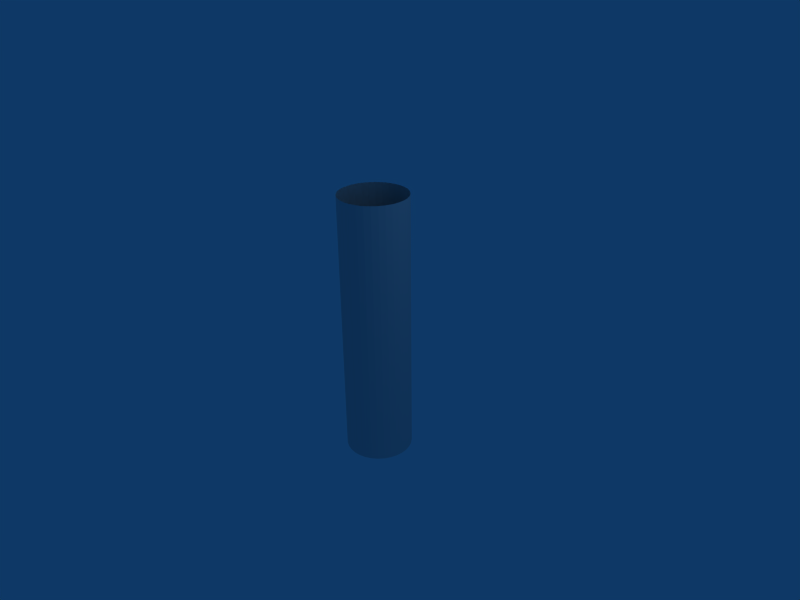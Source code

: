 # Source: stream.blend  (saved by Blender 2.49.2; exported with 4.5.12 LTS)
import bpy
from mathutils import Matrix  # noqa: F401  (used for matrix-valued properties, if any)

bpy.ops.wm.read_factory_settings(use_empty=True)
scene = bpy.context.scene
scene.name = 'Scene'

# ---- collections
col_collection_1 = bpy.data.collections.new('Collection 1'); scene.collection.children.link(col_collection_1)

# ---- world
world_world = bpy.data.worlds.new('World'); scene.world = world_world
world_world.color = (0.05656, 0.2208, 0.4)
world_world.use_sun_shadow = False
world_world.sun_shadow_jitter_overblur = 0.0
world_world.cycles.sampling_method = 'MANUAL'
world_world.cycles.sample_map_resolution = 256

# ---- cameras
cam_camera = bpy.data.cameras.new('Camera')
cam_camera.passepartout_alpha = 0.2
cam_camera.clip_end = 100.0
cam_camera.lens = 35.0
cam_camera.ortho_scale = 7.314
cam_camera.show_passepartout = False
cam_camera.show_safe_areas = True
cam_camera.dof.focus_distance = 0.0
cam_camera.dof.aperture_fstop = 128.0

# ---- lights
light_spot = bpy.data.lights.new('Spot', 'POINT')
light_spot.transmission_factor = 0.0
light_spot.cutoff_distance = 30.0
light_spot.energy = 100.0
light_spot.shadow_buffer_clip_start = 1.001
light_spot.shadow_soft_size = 1.0
light_spot.shadow_maximum_resolution = 0.006
light_spot.use_absolute_resolution = True
light_spot.cycles.use_multiple_importance_sampling = False

# ---- meshes
me_tube = bpy.data.meshes.new('Tube')
me_tube.from_pydata([(0.3536, 0.3536, -2.0), (0.4157, 0.2778, -2.0), (0.4619, 0.1913, -2.0), (0.4904, 0.09755, -2.0), (0.5, 3.775e-08, -2.0), (0.4904, -0.09755, -2.0), (0.4619, -0.1913, -2.0), (0.4157, -0.2778, -2.0), (0.3536, -0.3536, -2.0), (0.2778, -0.4157, -2.0), (0.1913, -0.4619, -2.0), (0.09755, -0.4904, -2.0), (-1.629e-07, -0.5, -2.0), (-0.09755, -0.4904, -2.0), (-0.1913, -0.4619, -2.0), (-0.2778, -0.4157, -2.0), (-0.3536, -0.3536, -2.0), (-0.4157, -0.2778, -2.0), (-0.4619, -0.1913, -2.0), (-0.4904, -0.09754, -2.0), (-0.5, 4.828e-07, -2.0), (-0.4904, 0.09755, -2.0), (-0.4619, 0.1913, -2.0), (-0.4157, 0.2778, -2.0), (-0.3536, 0.3536, -2.0), (-0.2778, 0.4157, -2.0), (-0.1913, 0.4619, -2.0), (-0.09754, 0.4904, -2.0), (8.027e-07, 0.5, -2.0), (0.09755, 0.4904, -2.0), (0.1913, 0.4619, -2.0), (0.2778, 0.4157, -2.0), (0.3536, 0.3536, 2.0), (0.4157, 0.2778, 2.0), (0.4619, 0.1913, 2.0), (0.4904, 0.09754, 2.0), (0.5, -1.123e-06, 2.0), (0.4904, -0.09755, 2.0), (0.4619, -0.1913, 2.0), (0.4157, -0.2778, 2.0), (0.3536, -0.3536, 2.0), (0.2778, -0.4157, 2.0), (0.1913, -0.4619, 2.0), (0.09755, -0.4904, 2.0), (4.649e-07, -0.5, 2.0), (-0.09754, -0.4904, 2.0), (-0.1913, -0.4619, 2.0), (-0.2778, -0.4157, 2.0), (-0.3536, -0.3536, 2.0), (-0.4157, -0.2778, 2.0), (-0.4619, -0.1913, 2.0), (-0.4904, -0.09755, 2.0), (-0.5, -2.052e-06, 2.0), (-0.4904, 0.09754, 2.0), (-0.4619, 0.1913, 2.0), (-0.4157, 0.2778, 2.0), (-0.3536, 0.3536, 2.0), (-0.2778, 0.4157, 2.0), (-0.1913, 0.4619, 2.0), (-0.09755, 0.4904, 2.0), (-3.64e-06, 0.5, 2.0), (0.09754, 0.4904, 2.0), (0.1913, 0.4619, 2.0), (0.2778, 0.4157, 2.0)], [], [(0, 32, 33, 1), (1, 33, 34, 2), (2, 34, 35, 3), (3, 35, 36, 4), (4, 36, 37, 5), (5, 37, 38, 6), (6, 38, 39, 7), (7, 39, 40, 8), (8, 40, 41, 9), (9, 41, 42, 10), (10, 42, 43, 11), (11, 43, 44, 12), (12, 44, 45, 13), (13, 45, 46, 14), (14, 46, 47, 15), (15, 47, 48, 16), (16, 48, 49, 17), (17, 49, 50, 18), (18, 50, 51, 19), (19, 51, 52, 20), (20, 52, 53, 21), (21, 53, 54, 22), (22, 54, 55, 23), (23, 55, 56, 24), (24, 56, 57, 25), (25, 57, 58, 26), (26, 58, 59, 27), (27, 59, 60, 28), (28, 60, 61, 29), (29, 61, 62, 30), (30, 62, 63, 31), (32, 0, 31, 63)])
_uv = me_tube.uv_layers.new(name='UVTex')
_uv.uv.foreach_set('vector', [0.03125, 0.1563, 1.031, 0.1563, 1.031, 0.1875, 0.03125, 0.1875, 0.03125, 0.1875, 1.031, 0.1875, 1.031, 0.2188, 0.03125, 0.2188, 0.03125, 0.2188, 1.031, 0.2188, 1.031, 0.25, 0.03125, 0.25, 0.03125, 0.25, 1.031, 0.25, 1.031, 0.2813, 0.03125, 0.2813, 0.03125, 0.2813, 1.031, 0.2813, 1.031, 0.3125, 0.03125, 0.3125, 0.03125, 0.3125, 1.031, 0.3125, 1.031, 0.3438, 0.03125, 0.3438, 0.03125, 0.3438, 1.031, 0.3438, 1.031, 0.375, 0.03125, 0.375, 0.03125, 0.375, 1.031, 0.375, 1.031, 0.4063, 0.03125, 0.4063, 0.03125, 0.4063, 1.031, 0.4063, 1.031, 0.4375, 0.03125, 0.4375, 0.03125, 0.4375, 1.031, 0.4375, 1.031, 0.4688, 0.03125, 0.4688, 0.03125, 0.4688, 1.031, 0.4688, 1.031, 0.5, 0.03125, 0.5, 0.03125, 0.5, 1.031, 0.5, 1.031, 0.5313, 0.03125, 0.5313, 0.03125, 0.5313, 1.031, 0.5313, 1.031, 0.5625, 0.03125, 0.5625, 0.03125, 0.5625, 1.031, 0.5625, 1.031, 0.5938, 0.03125, 0.5938, 0.03125, 0.5938, 1.031, 0.5938, 1.031, 0.625, 0.03125, 0.625, 0.03125, 0.625, 1.031, 0.625, 1.031, 0.6562, 0.03125, 0.6563, 0.03125, 0.6563, 1.031, 0.6562, 1.031, 0.6875, 0.03125, 0.6875, 0.03125, 0.6875, 1.031, 0.6875, 1.031, 0.7187, 0.03125, 0.7188, 0.03125, 0.7188, 1.031, 0.7187, 1.031, 0.75, 0.03125, 0.75, 0.03125, 0.75, 1.031, 0.75, 1.031, 0.7812, 0.03125, 0.7813, 0.03125, 0.7813, 1.031, 0.7812, 1.031, 0.8125, 0.03125, 0.8125, 0.03125, 0.8125, 1.031, 0.8125, 1.031, 0.8437, 0.03125, 0.8438, 0.03125, 0.8438, 1.031, 0.8437, 1.031, 0.875, 0.03125, 0.875, 0.03125, 0.875, 1.031, 0.875, 1.031, 0.9062, 0.03125, 0.9063, 0.03125, 0.9063, 1.031, 0.9062, 1.031, 0.9375, 0.03125, 0.9375, 0.03125, 0.9375, 1.031, 0.9375, 1.031, 0.9687, 0.03125, 0.9688, 0.03125, 0.9688, 1.031, 0.9687, 1.031, 1.0, 0.03125, 1.0, 0.03125, 6.855e-07, 1.031, -7.153e-07, 1.031, 0.03125, 0.03125, 0.03125, 0.03125, 0.03125, 1.031, 0.03125, 1.031, 0.0625, 0.03125, 0.0625, 0.03125, 0.0625, 1.031, 0.0625, 1.031, 0.09375, 0.03125, 0.09375, 0.03125, 0.09375, 1.031, 0.09375, 1.031, 0.125, 0.03125, 0.125, 1.031, 0.1563, 0.03125, 0.1563, 0.03125, 0.125, 1.031, 0.125])
me_tube.use_remesh_preserve_volume = False
me_tube.use_remesh_preserve_attributes = False
me_tube.use_mirror_vertex_groups = False
me_tube.update()

# ---- objects
ob_tube = bpy.data.objects.new('Tube', me_tube)
ob_lamp = bpy.data.objects.new('Lamp', light_spot)
ob_camera = bpy.data.objects.new('Camera', cam_camera)

# ---- transforms, parenting, visibility, modifiers, constraints
ob_tube.location = (0.0, 0.0, 0.0)
ob_tube.lock_rotations_4d = False
ob_tube.empty_display_type = 'ARROWS'
ob_tube.lineart.crease_threshold = 0.0
ob_lamp.location = (4.076, 1.005, 5.904)
ob_lamp.rotation_euler = (0.6503, 0.05522, 1.866)
ob_lamp.lock_rotations_4d = False
ob_lamp.empty_display_type = 'ARROWS'
ob_lamp.color = (0.0, 0.0, 0.0, 0.0)
ob_lamp.lineart.crease_threshold = 0.0
ob_camera.location = (7.481, -6.508, 5.344)
ob_camera.rotation_euler = (1.109, 0.01082, 0.8149)
ob_camera.lock_rotations_4d = False
ob_camera.empty_display_type = 'ARROWS'
ob_camera.color = (0.0, 0.0, 0.0, 0.0)
ob_camera.display_type = 'WIRE'
ob_camera.lineart.crease_threshold = 0.0

# ---- collection membership
col_collection_1.objects.link(ob_tube)
col_collection_1.objects.link(ob_lamp)
col_collection_1.objects.link(ob_camera)

# ---- scene / render settings (as saved in the file)
scene.camera = ob_camera
scene.frame_start = 1; scene.frame_end = 250; scene.frame_set(1)
scene.render.engine = 'BLENDER_EEVEE_NEXT'
scene.render.image_settings.file_format = 'JPEG'
scene.render.image_settings.color_mode = 'RGB'
scene.render.image_settings.compression = 90
scene.render.resolution_x = 800
scene.render.resolution_y = 600
scene.render.pixel_aspect_x = 100.0
scene.render.pixel_aspect_y = 100.0
scene.render.fps = 25
scene.render.dither_intensity = 0.0
scene.render.use_compositing = False
scene.render.use_sequencer = False
scene.render.bake_margin = 2
scene.render.bake_bias = 0.0
scene.render.use_stamp_time = False
scene.render.use_stamp_date = False
scene.render.use_stamp_frame = False
scene.render.use_stamp_camera = False
scene.render.use_stamp_scene = False
scene.render.use_stamp_filename = False
scene.render.use_stamp_render_time = False
scene.render.stamp_font_size = 0
scene.cycles.use_denoising = False
scene.cycles.samples = 10
scene.cycles.sampling_pattern = 'TABULATED_SOBOL'
scene.cycles.light_sampling_threshold = 0.0
scene.cycles.use_adaptive_sampling = False
scene.cycles.use_light_tree = False
scene.cycles.blur_glossy = 0.0
scene.cycles.volume_bounces = 1
scene.cycles.pixel_filter_type = 'GAUSSIAN'
scene.cycles.sample_clamp_indirect = 0.0
scene.view_settings.view_transform = 'Raw'
bpy.context.view_layer.update()
